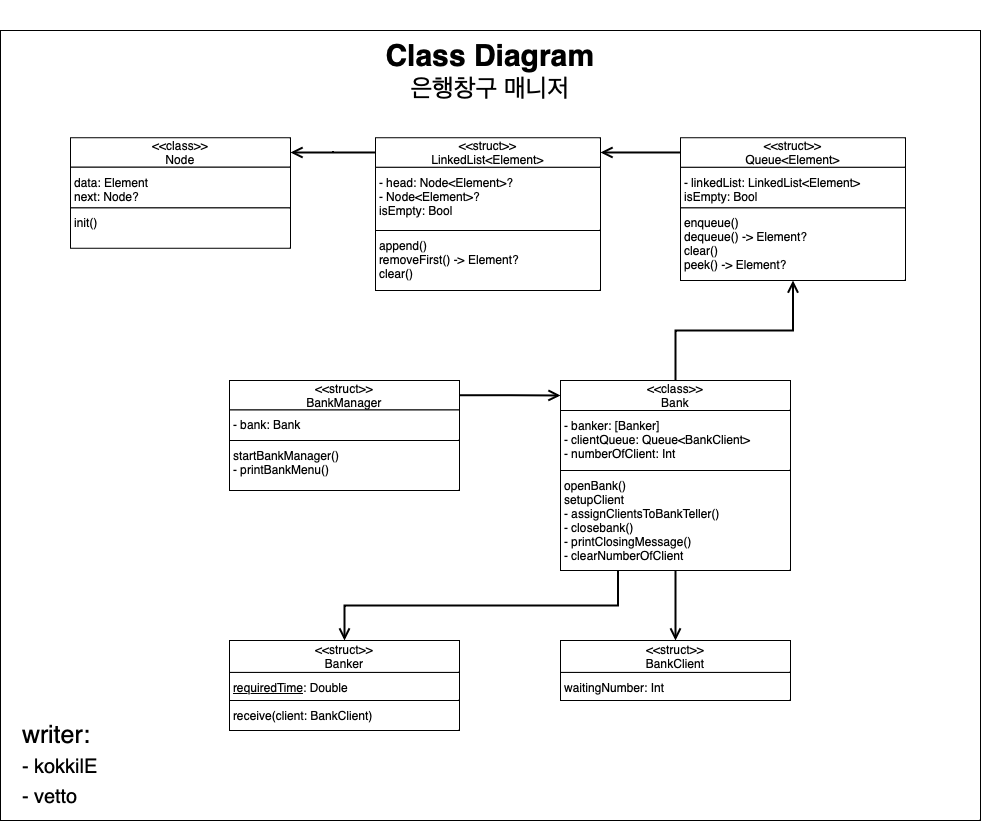

The diagram above was exported from draw.io. Its source (the exported page's mxGraphModel, read from the mxfile embedded in the PNG):
<mxGraphModel dx="1071" dy="988" grid="1" gridSize="10" guides="1" tooltips="1" connect="1" arrows="1" fold="1" page="1" pageScale="1" pageWidth="827" pageHeight="1169" math="0" shadow="0">
  <root>
    <mxCell id="0" />
    <mxCell id="1" parent="0" />
    <mxCell id="B54knUSnmNaSo2xDHrtG-14" value="" style="rounded=0;whiteSpace=wrap;html=1;" vertex="1" parent="1">
      <mxGeometry x="70" y="480" width="980" height="790" as="geometry" />
    </mxCell>
    <mxCell id="EbQQWnLRJY5x4ZOek9hN-33" value="&lt;font&gt;&lt;span style=&quot;font-weight: bold; font-size: 30px;&quot;&gt;Class Diagram&lt;/span&gt;&lt;br&gt;&lt;span style=&quot;font-size: 25px;&quot;&gt;은행창구 매니저&lt;/span&gt;&lt;br&gt;&lt;/font&gt;" style="rounded=0;whiteSpace=wrap;html=1;strokeColor=none;fillColor=none;" parent="1" vertex="1">
      <mxGeometry x="412.7525252525253" y="450" width="294.4949494949494" height="140.3076923076923" as="geometry" />
    </mxCell>
    <mxCell id="EbQQWnLRJY5x4ZOek9hN-34" value="writer:&amp;nbsp;&lt;br&gt;&lt;div style=&quot;&quot;&gt;&lt;span style=&quot;font-size: 20px;&quot;&gt;- kokkilE&lt;/span&gt;&lt;/div&gt;&lt;div style=&quot;&quot;&gt;&lt;span style=&quot;font-size: 20px;&quot;&gt;-&amp;nbsp;vetto&lt;/span&gt;&lt;/div&gt;" style="rounded=0;whiteSpace=wrap;html=1;fontSize=25;fillColor=none;align=left;spacingLeft=20;strokeColor=none;spacingBottom=20;" parent="1" vertex="1">
      <mxGeometry x="70" y="1180.001724137931" width="190" height="88.44827586206897" as="geometry" />
    </mxCell>
    <mxCell id="OFdSZ52Mec5P4B0gZspk-39" style="edgeStyle=orthogonalEdgeStyle;rounded=0;orthogonalLoop=1;jettySize=auto;html=1;exitX=0;exitY=0.5;exitDx=0;exitDy=0;dashed=1;strokeWidth=1;endArrow=open;endFill=0;endSize=8;" parent="1" edge="1">
      <mxGeometry relative="1" as="geometry">
        <mxPoint x="390" y="1014.8000000000002" as="targetPoint" />
      </mxGeometry>
    </mxCell>
    <mxCell id="B54knUSnmNaSo2xDHrtG-15" style="edgeStyle=orthogonalEdgeStyle;rounded=0;orthogonalLoop=1;jettySize=auto;html=1;exitX=1;exitY=0.5;exitDx=0;exitDy=0;entryX=0;entryY=0.5;entryDx=0;entryDy=0;endArrow=open;endFill=0;strokeWidth=2;endSize=8;startSize=8;jumpSize=8;" edge="1" parent="1" source="EbQQWnLRJY5x4ZOek9hN-23" target="eMuLovERLOiVWj8aKhG1-6">
      <mxGeometry relative="1" as="geometry" />
    </mxCell>
    <mxCell id="EbQQWnLRJY5x4ZOek9hN-23" value="&amp;lt;&amp;lt;struct&amp;gt;&amp;gt;&lt;br&gt;BankManager" style="rounded=0;whiteSpace=wrap;html=1;align=center;verticalAlign=middle;spacingTop=2;spacingLeft=2;spacingBottom=2;spacingRight=2;" parent="1" vertex="1">
      <mxGeometry x="299" y="830" width="230" height="29.48" as="geometry" />
    </mxCell>
    <mxCell id="EbQQWnLRJY5x4ZOek9hN-24" value="- bank: Bank" style="rounded=0;whiteSpace=wrap;html=1;align=left;verticalAlign=top;spacingTop=2;spacingLeft=2;spacingBottom=2;spacingRight=2;" parent="1" vertex="1">
      <mxGeometry x="299" y="859.48" width="230" height="30.52" as="geometry" />
    </mxCell>
    <mxCell id="B54knUSnmNaSo2xDHrtG-1" value="init()" style="rounded=0;whiteSpace=wrap;html=1;align=left;verticalAlign=top;spacingTop=2;spacingLeft=2;spacingBottom=2;spacingRight=2;" vertex="1" parent="1">
      <mxGeometry x="140" y="657.24" width="220" height="40.52" as="geometry" />
    </mxCell>
    <mxCell id="OFdSZ52Mec5P4B0gZspk-30" value="&amp;lt;&amp;lt;class&amp;gt;&amp;gt;&lt;br&gt;Node" style="rounded=0;whiteSpace=wrap;html=1;align=center;verticalAlign=middle;spacingTop=2;spacingLeft=2;spacingBottom=2;spacingRight=2;" parent="1" vertex="1">
      <mxGeometry x="140" y="587.24" width="220" height="29.48" as="geometry" />
    </mxCell>
    <mxCell id="OFdSZ52Mec5P4B0gZspk-31" value="&lt;div&gt;data: Element&lt;/div&gt;&lt;div&gt;next: Node?&lt;/div&gt;" style="rounded=0;whiteSpace=wrap;html=1;align=left;verticalAlign=top;spacingTop=2;spacingLeft=2;spacingBottom=2;spacingRight=2;" parent="1" vertex="1">
      <mxGeometry x="140" y="616.72" width="220" height="40.52" as="geometry" />
    </mxCell>
    <mxCell id="B54knUSnmNaSo2xDHrtG-2" value="&lt;div&gt;append()&amp;nbsp;&lt;/div&gt;&lt;div&gt;removeFirst() -&amp;gt; Element?&lt;/div&gt;&lt;div&gt;clear()&lt;/div&gt;" style="rounded=0;whiteSpace=wrap;html=1;align=left;verticalAlign=top;spacingTop=2;spacingLeft=2;spacingBottom=2;spacingRight=2;" vertex="1" parent="1">
      <mxGeometry x="445" y="680" width="225" height="60" as="geometry" />
    </mxCell>
    <mxCell id="B54knUSnmNaSo2xDHrtG-3" value="&lt;div&gt;- head: Node&amp;lt;Element&amp;gt;?&lt;/div&gt;&lt;div&gt;- Node&amp;lt;Element&amp;gt;?&lt;/div&gt;&lt;div&gt;isEmpty: Bool&lt;/div&gt;" style="rounded=0;whiteSpace=wrap;html=1;align=left;verticalAlign=top;spacingTop=2;spacingLeft=2;spacingBottom=2;spacingRight=2;" vertex="1" parent="1">
      <mxGeometry x="445" y="616.72" width="225" height="63.28" as="geometry" />
    </mxCell>
    <mxCell id="B54knUSnmNaSo2xDHrtG-4" value="&lt;div&gt;enqueue()&lt;/div&gt;&lt;div&gt;dequeue() -&amp;gt; Element?&lt;/div&gt;&lt;div&gt;clear()&lt;/div&gt;&lt;div&gt;peek() -&amp;gt; Element?&lt;/div&gt;" style="rounded=0;whiteSpace=wrap;html=1;align=left;verticalAlign=top;spacingTop=2;spacingLeft=2;spacingBottom=2;spacingRight=2;" vertex="1" parent="1">
      <mxGeometry x="750" y="657.24" width="225" height="72.76" as="geometry" />
    </mxCell>
    <mxCell id="B54knUSnmNaSo2xDHrtG-5" value="&lt;div&gt;- linkedList: LinkedList&amp;lt;Element&amp;gt;&lt;/div&gt;&lt;div&gt;isEmpty: Bool&lt;/div&gt;" style="rounded=0;whiteSpace=wrap;html=1;align=left;verticalAlign=top;spacingTop=2;spacingLeft=2;spacingBottom=2;spacingRight=2;" vertex="1" parent="1">
      <mxGeometry x="750" y="616.72" width="225" height="40.52" as="geometry" />
    </mxCell>
    <mxCell id="B54knUSnmNaSo2xDHrtG-6" value="&amp;lt;&amp;lt;struct&amp;gt;&amp;gt;&lt;br style=&quot;border-color: var(--border-color);&quot;&gt;Queue&amp;lt;Element&amp;gt;" style="rounded=0;whiteSpace=wrap;html=1;align=center;verticalAlign=middle;spacingTop=2;spacingLeft=2;spacingBottom=2;spacingRight=2;" vertex="1" parent="1">
      <mxGeometry x="750" y="587.24" width="225" height="29.48" as="geometry" />
    </mxCell>
    <mxCell id="B54knUSnmNaSo2xDHrtG-11" style="edgeStyle=orthogonalEdgeStyle;rounded=0;orthogonalLoop=1;jettySize=auto;html=1;exitX=0;exitY=0.5;exitDx=0;exitDy=0;endArrow=open;endFill=0;strokeWidth=2;endSize=8;startSize=8;jumpSize=8;" edge="1" parent="1" source="B54knUSnmNaSo2xDHrtG-7" target="OFdSZ52Mec5P4B0gZspk-30">
      <mxGeometry relative="1" as="geometry" />
    </mxCell>
    <mxCell id="B54knUSnmNaSo2xDHrtG-7" value="&amp;lt;&amp;lt;struct&amp;gt;&amp;gt;&lt;br&gt;LinkedList&amp;lt;Element&amp;gt;" style="rounded=0;whiteSpace=wrap;html=1;align=center;verticalAlign=middle;spacingTop=2;spacingLeft=2;spacingBottom=2;spacingRight=2;" vertex="1" parent="1">
      <mxGeometry x="445" y="587.24" width="225" height="29.48" as="geometry" />
    </mxCell>
    <mxCell id="Jo2oeQ7Uy8jfGTSzv-qO-3" value="&amp;lt;&amp;lt;struct&amp;gt;&amp;gt;&lt;br&gt;BankClient" style="rounded=0;whiteSpace=wrap;html=1;align=center;verticalAlign=middle;spacingTop=2;spacingLeft=2;spacingBottom=2;spacingRight=2;" parent="1" vertex="1">
      <mxGeometry x="630" y="1090" width="230" height="31.93965517241379" as="geometry" />
    </mxCell>
    <mxCell id="Jo2oeQ7Uy8jfGTSzv-qO-4" value="waitingNumber: Int" style="rounded=0;whiteSpace=wrap;html=1;align=left;verticalAlign=top;spacingTop=2;spacingLeft=2;spacingBottom=2;spacingRight=2;" parent="1" vertex="1">
      <mxGeometry x="630" y="1121.94" width="230" height="28.06" as="geometry" />
    </mxCell>
    <mxCell id="Rm8iNlAJr42WtHdvS_f4-4" value="receive(client: BankClient)" style="rounded=0;whiteSpace=wrap;html=1;align=left;verticalAlign=top;spacingTop=2;spacingLeft=2;spacingBottom=2;spacingRight=2;" vertex="1" parent="1">
      <mxGeometry x="299" y="1150" width="230" height="30" as="geometry" />
    </mxCell>
    <mxCell id="B54knUSnmNaSo2xDHrtG-12" style="edgeStyle=orthogonalEdgeStyle;rounded=0;orthogonalLoop=1;jettySize=auto;html=1;exitX=0.25;exitY=1;exitDx=0;exitDy=0;entryX=0.5;entryY=0;entryDx=0;entryDy=0;endArrow=open;endFill=0;strokeWidth=2;endSize=8;startSize=8;jumpSize=8;" edge="1" parent="1" source="eMuLovERLOiVWj8aKhG1-8" target="eMuLovERLOiVWj8aKhG1-3">
      <mxGeometry relative="1" as="geometry" />
    </mxCell>
    <mxCell id="B54knUSnmNaSo2xDHrtG-13" style="edgeStyle=orthogonalEdgeStyle;rounded=0;orthogonalLoop=1;jettySize=auto;html=1;exitX=0.5;exitY=1;exitDx=0;exitDy=0;entryX=0.5;entryY=0;entryDx=0;entryDy=0;endArrow=open;endFill=0;strokeWidth=2;endSize=8;startSize=8;jumpSize=8;" edge="1" parent="1" source="eMuLovERLOiVWj8aKhG1-8" target="Jo2oeQ7Uy8jfGTSzv-qO-3">
      <mxGeometry relative="1" as="geometry" />
    </mxCell>
    <mxCell id="eMuLovERLOiVWj8aKhG1-8" value="&lt;div style=&quot;border-color: var(--border-color);&quot;&gt;openBank()&lt;/div&gt;&lt;div style=&quot;border-color: var(--border-color);&quot;&gt;setupClient&lt;/div&gt;&lt;div style=&quot;border-color: var(--border-color);&quot;&gt;- assignClientsToBankTeller()&lt;/div&gt;&lt;div style=&quot;border-color: var(--border-color);&quot;&gt;- closebank()&lt;/div&gt;&lt;div style=&quot;border-color: var(--border-color);&quot;&gt;- printClosingMessage()&lt;/div&gt;&lt;div style=&quot;border-color: var(--border-color);&quot;&gt;- clearNumberOfClient&lt;/div&gt;" style="rounded=0;whiteSpace=wrap;html=1;align=left;verticalAlign=top;spacingTop=2;spacingLeft=2;spacingBottom=2;spacingRight=2;" parent="1" vertex="1">
      <mxGeometry x="630" y="920" width="230" height="100" as="geometry" />
    </mxCell>
    <mxCell id="B54knUSnmNaSo2xDHrtG-16" style="edgeStyle=orthogonalEdgeStyle;rounded=0;orthogonalLoop=1;jettySize=auto;html=1;exitX=0.5;exitY=0;exitDx=0;exitDy=0;entryX=0.5;entryY=1;entryDx=0;entryDy=0;endArrow=open;endFill=0;strokeWidth=2;endSize=8;startSize=8;jumpSize=8;" edge="1" parent="1" source="eMuLovERLOiVWj8aKhG1-6" target="B54knUSnmNaSo2xDHrtG-4">
      <mxGeometry relative="1" as="geometry" />
    </mxCell>
    <mxCell id="eMuLovERLOiVWj8aKhG1-6" value="&amp;lt;&amp;lt;class&amp;gt;&amp;gt;&lt;br&gt;Bank" style="rounded=0;whiteSpace=wrap;html=1;align=center;verticalAlign=middle;spacingTop=2;spacingLeft=2;spacingBottom=2;spacingRight=2;" parent="1" vertex="1">
      <mxGeometry x="630" y="830" width="230" height="30" as="geometry" />
    </mxCell>
    <mxCell id="eMuLovERLOiVWj8aKhG1-7" value="- banker: [Banker]&lt;br&gt;- clientQueue: Queue&amp;lt;BankClient&amp;gt;&lt;br&gt;- numberOfClient: Int" style="rounded=0;whiteSpace=wrap;html=1;align=left;verticalAlign=top;spacingTop=2;spacingLeft=2;spacingBottom=2;spacingRight=2;" parent="1" vertex="1">
      <mxGeometry x="630" y="860" width="230" height="60" as="geometry" />
    </mxCell>
    <mxCell id="eMuLovERLOiVWj8aKhG1-3" value="&amp;lt;&amp;lt;struct&amp;gt;&amp;gt;&lt;br&gt;Banker" style="rounded=0;whiteSpace=wrap;html=1;align=center;verticalAlign=middle;spacingTop=2;spacingLeft=2;spacingBottom=2;spacingRight=2;" parent="1" vertex="1">
      <mxGeometry x="299" y="1090" width="230" height="31.93965517241379" as="geometry" />
    </mxCell>
    <mxCell id="eMuLovERLOiVWj8aKhG1-4" value="&lt;u&gt;requiredTime&lt;/u&gt;: Double" style="rounded=0;whiteSpace=wrap;html=1;align=left;verticalAlign=top;spacingTop=2;spacingLeft=2;spacingBottom=2;spacingRight=2;" parent="1" vertex="1">
      <mxGeometry x="299" y="1121.94" width="230" height="28.06" as="geometry" />
    </mxCell>
    <mxCell id="B54knUSnmNaSo2xDHrtG-8" value="startBankManager()&lt;br&gt;- printBankMenu()" style="rounded=0;whiteSpace=wrap;html=1;align=left;verticalAlign=top;spacingTop=2;spacingLeft=2;spacingBottom=2;spacingRight=2;" vertex="1" parent="1">
      <mxGeometry x="299" y="890" width="230" height="50" as="geometry" />
    </mxCell>
    <mxCell id="Rm8iNlAJr42WtHdvS_f4-6" value="" style="endArrow=open;html=1;rounded=0;exitX=0;exitY=0.5;exitDx=0;exitDy=0;entryX=1;entryY=0.5;entryDx=0;entryDy=0;endFill=0;strokeWidth=2;endSize=8;startSize=8;jumpSize=8;" edge="1" parent="1" source="B54knUSnmNaSo2xDHrtG-6" target="B54knUSnmNaSo2xDHrtG-7">
      <mxGeometry width="50" height="50" relative="1" as="geometry">
        <mxPoint x="550" y="730" as="sourcePoint" />
        <mxPoint x="600" y="680" as="targetPoint" />
      </mxGeometry>
    </mxCell>
  </root>
</mxGraphModel>